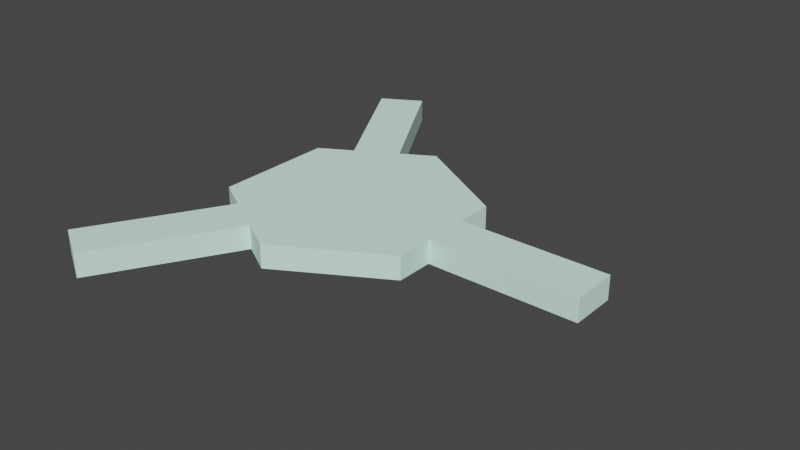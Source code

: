 # Source: splitter_right.blend  (saved by Blender 4.2.66; exported with 4.5.12 LTS)
import bpy
from mathutils import Matrix  # noqa: F401  (used for matrix-valued properties, if any)

bpy.ops.wm.read_factory_settings(use_empty=True)
scene = bpy.context.scene
scene.name = 'Scene'

# ---- collections
col_collection_1 = bpy.data.collections.new('Collection 1'); scene.collection.children.link(col_collection_1)

# ---- materials (node trees are filled in below, after node groups)
mat_material_002 = bpy.data.materials.new('Material.002')
mat_material_002.use_transparent_shadow = False
mat_material_002.diffuse_color = (0.7121, 1.0, 0.9141, 1.0)

# ---- material node trees

# ---- world
world_world = bpy.data.worlds.new('World'); scene.world = world_world
world_world.use_nodes = True; world_world.node_tree.nodes.clear()
_N = world_world.node_tree.nodes; _L = world_world.node_tree.links
n0 = _N.new('ShaderNodeOutputWorld'); n0.name = 'World Output'; n0.location = (300, 300)
n1 = _N.new('ShaderNodeBackground'); n1.name = 'Background'; n1.location = (10, 300)
n1.inputs[0].default_value = (0.05088, 0.05088, 0.05088, 1.0)
_L.new(n1.outputs[0], n0.inputs[0])
n0.is_active_output = True
world_world.color = (0.05088, 0.05088, 0.05088)
world_world.use_sun_shadow = False
world_world.sun_shadow_jitter_overblur = 0.0

# ---- meshes
me_cube_007 = bpy.data.meshes.new('Cube.007')
me_cube_007.from_pydata([(0.0, 0.3084, 0.0), (-0.3756, -0.5332, 5.239e-08), (0.0, 0.3084, 0.06), (-0.3756, -0.5332, 0.06), (0.2671, 0.1542, 0.0), (-0.2738, -0.592, 5.239e-08), (0.2671, 0.1542, 0.06), (-0.2738, -0.592, 0.06), (0.2671, -0.1542, 0.0), (-0.08251, -0.2608, 0.06), (0.2671, -0.1542, 0.06), (-0.08251, -0.2608, 5.239e-08), (-0.1844, -0.202, 0.06), (-0.2671, 0.1542, 0.0), (-0.2671, 0.1542, 0.06), (-0.1844, -0.202, 3.261e-08), (-0.2671, -0.1542, 0.0), (-0.274, 0.5919, 5.239e-08), (-0.2671, -0.1542, 0.06), (-0.274, 0.5919, 0.06), (-0.3759, 0.5331, 5.239e-08), (-5.96e-08, -0.3084, 0.0), (-0.3759, 0.5331, 0.06), (-5.96e-08, -0.3084, 0.06), (-0.1846, 0.2019, 0.06), (-0.1846, 0.2019, 5.239e-08), (-0.08276, 0.2607, 0.06), (-0.08276, 0.2607, 3.261e-08), (0.6496, -0.05866, 5.239e-08), (0.6496, -0.05866, 0.06), (0.6496, 0.05895, 5.239e-08), (0.6496, 0.05895, 0.06), (0.2671, 0.05895, 0.06), (0.2671, 0.05895, 5.239e-08), (0.2671, -0.05866, 0.06), (0.2671, -0.05866, 3.261e-08)], [], [(0, 2, 6, 4), (4, 6, 10, 8), (21, 8, 10, 23), (13, 16, 18, 14), (13, 14, 2, 0), (16, 21, 23, 18), (6, 2, 14, 18, 23, 10), (9, 7, 5, 11), (5, 7, 3, 1), (12, 3, 7, 9), (15, 1, 3, 12), (12, 9, 11, 15), (24, 22, 20, 25), (20, 22, 19, 17), (26, 19, 22, 24), (27, 17, 19, 26), (26, 24, 25, 27), (32, 31, 30, 33), (30, 31, 29, 28), (34, 29, 31, 32), (35, 28, 29, 34), (34, 32, 33, 35)])
me_cube_007.materials.append(mat_material_002)
me_cube_007.update()

# ---- objects
ob_2_dir = bpy.data.objects.new('2-dir', me_cube_007)

# ---- transforms, parenting, visibility, modifiers, constraints
ob_2_dir.location = (0.0, 0.0, 0.0)

# ---- collection membership
col_collection_1.objects.link(ob_2_dir)

# ---- scene / render settings (as saved in the file)
scene.frame_start = 1; scene.frame_end = 250; scene.frame_set(0)
scene.render.engine = 'BLENDER_EEVEE_NEXT'
scene.cycles.sampling_pattern = 'TABULATED_SOBOL'
scene.cycles.use_light_tree = False
scene.eevee.ray_tracing_options.trace_max_roughness = 0.0
scene.view_settings.view_transform = 'Filmic'
bpy.context.view_layer.update()

# ---- added for rendering (the .blend has no active camera and no usable light): camera, sun
cam_auto = bpy.data.cameras.new('AutoCamera')
cam_auto.lens = 50.0
cam_auto.sensor_width = 36.0
cam_auto.clip_end = 1000.0
ob_auto_camera = bpy.data.objects.new('AutoCamera', cam_auto)
scene.collection.objects.link(ob_auto_camera)
ob_auto_camera.location = (1.58712, -1.74036, 1.19019)
ob_auto_camera.rotation_euler = (1.09748, -7.21219e-08, 0.694738)
scene.camera = ob_auto_camera
light_auto_sun = bpy.data.lights.new('AutoSun', 'SUN')
light_auto_sun.energy = 3.0
light_auto_sun.angle = 0.0523599
ob_auto_sun = bpy.data.objects.new('AutoSun', light_auto_sun)
scene.collection.objects.link(ob_auto_sun)
ob_auto_sun.rotation_euler = (0.872665, 0.174533, 0.523599)
bpy.context.view_layer.update()
